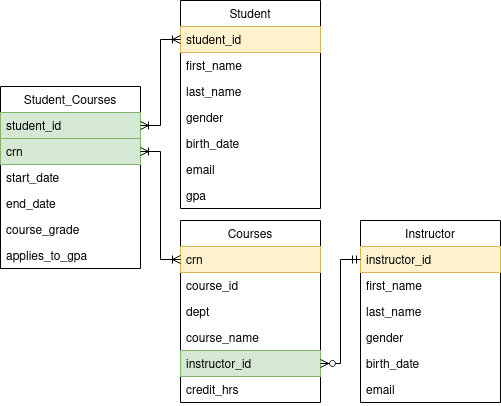

The diagram above was exported from draw.io. Its source (the exported page's mxGraphModel, read from the mxfile embedded in the PNG):
<mxGraphModel dx="800" dy="481" grid="1" gridSize="10" guides="1" tooltips="1" connect="1" arrows="1" fold="1" page="1" pageScale="1" pageWidth="850" pageHeight="1100" math="0" shadow="0">
  <root>
    <mxCell id="0" />
    <mxCell id="1" parent="0" />
    <mxCell id="pupiUutSyMbLZqXeLwjT-1" value="Student" style="swimlane;fontStyle=0;childLayout=stackLayout;horizontal=1;startSize=26;fillColor=none;horizontalStack=0;resizeParent=1;resizeParentMax=0;resizeLast=0;collapsible=1;marginBottom=0;" vertex="1" parent="1">
      <mxGeometry x="270" y="60" width="140" height="208" as="geometry">
        <mxRectangle x="130" y="100" width="70" height="26" as="alternateBounds" />
      </mxGeometry>
    </mxCell>
    <mxCell id="pupiUutSyMbLZqXeLwjT-2" value="student_id" style="text;strokeColor=#d6b656;fillColor=#fff2cc;align=left;verticalAlign=top;spacingLeft=4;spacingRight=4;overflow=hidden;rotatable=0;points=[[0,0.5],[1,0.5]];portConstraint=eastwest;" vertex="1" parent="pupiUutSyMbLZqXeLwjT-1">
      <mxGeometry y="26" width="140" height="26" as="geometry" />
    </mxCell>
    <mxCell id="pupiUutSyMbLZqXeLwjT-8" value="first_name" style="text;strokeColor=none;fillColor=none;align=left;verticalAlign=top;spacingLeft=4;spacingRight=4;overflow=hidden;rotatable=0;points=[[0,0.5],[1,0.5]];portConstraint=eastwest;" vertex="1" parent="pupiUutSyMbLZqXeLwjT-1">
      <mxGeometry y="52" width="140" height="26" as="geometry" />
    </mxCell>
    <mxCell id="pupiUutSyMbLZqXeLwjT-3" value="last_name" style="text;strokeColor=none;fillColor=none;align=left;verticalAlign=top;spacingLeft=4;spacingRight=4;overflow=hidden;rotatable=0;points=[[0,0.5],[1,0.5]];portConstraint=eastwest;" vertex="1" parent="pupiUutSyMbLZqXeLwjT-1">
      <mxGeometry y="78" width="140" height="26" as="geometry" />
    </mxCell>
    <mxCell id="pupiUutSyMbLZqXeLwjT-5" value="gender" style="text;strokeColor=none;fillColor=none;align=left;verticalAlign=top;spacingLeft=4;spacingRight=4;overflow=hidden;rotatable=0;points=[[0,0.5],[1,0.5]];portConstraint=eastwest;" vertex="1" parent="pupiUutSyMbLZqXeLwjT-1">
      <mxGeometry y="104" width="140" height="26" as="geometry" />
    </mxCell>
    <mxCell id="pupiUutSyMbLZqXeLwjT-6" value="birth_date" style="text;strokeColor=none;fillColor=none;align=left;verticalAlign=top;spacingLeft=4;spacingRight=4;overflow=hidden;rotatable=0;points=[[0,0.5],[1,0.5]];portConstraint=eastwest;" vertex="1" parent="pupiUutSyMbLZqXeLwjT-1">
      <mxGeometry y="130" width="140" height="26" as="geometry" />
    </mxCell>
    <mxCell id="pupiUutSyMbLZqXeLwjT-4" value="email" style="text;strokeColor=none;fillColor=none;align=left;verticalAlign=top;spacingLeft=4;spacingRight=4;overflow=hidden;rotatable=0;points=[[0,0.5],[1,0.5]];portConstraint=eastwest;" vertex="1" parent="pupiUutSyMbLZqXeLwjT-1">
      <mxGeometry y="156" width="140" height="26" as="geometry" />
    </mxCell>
    <mxCell id="pupiUutSyMbLZqXeLwjT-7" value="gpa" style="text;strokeColor=none;fillColor=none;align=left;verticalAlign=top;spacingLeft=4;spacingRight=4;overflow=hidden;rotatable=0;points=[[0,0.5],[1,0.5]];portConstraint=eastwest;" vertex="1" parent="pupiUutSyMbLZqXeLwjT-1">
      <mxGeometry y="182" width="140" height="26" as="geometry" />
    </mxCell>
    <mxCell id="pupiUutSyMbLZqXeLwjT-9" value="Student_Courses" style="swimlane;fontStyle=0;childLayout=stackLayout;horizontal=1;startSize=26;fillColor=none;horizontalStack=0;resizeParent=1;resizeParentMax=0;resizeLast=0;collapsible=1;marginBottom=0;" vertex="1" parent="1">
      <mxGeometry x="90" y="146" width="140" height="182" as="geometry" />
    </mxCell>
    <mxCell id="pupiUutSyMbLZqXeLwjT-18" value="student_id" style="text;strokeColor=#82b366;fillColor=#d5e8d4;align=left;verticalAlign=top;spacingLeft=4;spacingRight=4;overflow=hidden;rotatable=0;points=[[0,0.5],[1,0.5]];portConstraint=eastwest;" vertex="1" parent="pupiUutSyMbLZqXeLwjT-9">
      <mxGeometry y="26" width="140" height="26" as="geometry" />
    </mxCell>
    <mxCell id="pupiUutSyMbLZqXeLwjT-10" value="crn" style="text;strokeColor=#82b366;fillColor=#d5e8d4;align=left;verticalAlign=top;spacingLeft=4;spacingRight=4;overflow=hidden;rotatable=0;points=[[0,0.5],[1,0.5]];portConstraint=eastwest;" vertex="1" parent="pupiUutSyMbLZqXeLwjT-9">
      <mxGeometry y="52" width="140" height="26" as="geometry" />
    </mxCell>
    <mxCell id="pupiUutSyMbLZqXeLwjT-38" value="start_date" style="text;strokeColor=none;fillColor=none;align=left;verticalAlign=top;spacingLeft=4;spacingRight=4;overflow=hidden;rotatable=0;points=[[0,0.5],[1,0.5]];portConstraint=eastwest;" vertex="1" parent="pupiUutSyMbLZqXeLwjT-9">
      <mxGeometry y="78" width="140" height="26" as="geometry" />
    </mxCell>
    <mxCell id="pupiUutSyMbLZqXeLwjT-37" value="end_date" style="text;strokeColor=none;fillColor=none;align=left;verticalAlign=top;spacingLeft=4;spacingRight=4;overflow=hidden;rotatable=0;points=[[0,0.5],[1,0.5]];portConstraint=eastwest;" vertex="1" parent="pupiUutSyMbLZqXeLwjT-9">
      <mxGeometry y="104" width="140" height="26" as="geometry" />
    </mxCell>
    <mxCell id="pupiUutSyMbLZqXeLwjT-39" value="course_grade" style="text;strokeColor=none;fillColor=none;align=left;verticalAlign=top;spacingLeft=4;spacingRight=4;overflow=hidden;rotatable=0;points=[[0,0.5],[1,0.5]];portConstraint=eastwest;" vertex="1" parent="pupiUutSyMbLZqXeLwjT-9">
      <mxGeometry y="130" width="140" height="26" as="geometry" />
    </mxCell>
    <mxCell id="pupiUutSyMbLZqXeLwjT-12" value="applies_to_gpa" style="text;strokeColor=none;fillColor=none;align=left;verticalAlign=top;spacingLeft=4;spacingRight=4;overflow=hidden;rotatable=0;points=[[0,0.5],[1,0.5]];portConstraint=eastwest;" vertex="1" parent="pupiUutSyMbLZqXeLwjT-9">
      <mxGeometry y="156" width="140" height="26" as="geometry" />
    </mxCell>
    <mxCell id="pupiUutSyMbLZqXeLwjT-13" value="Courses" style="swimlane;fontStyle=0;childLayout=stackLayout;horizontal=1;startSize=26;horizontalStack=0;resizeParent=1;resizeParentMax=0;resizeLast=0;collapsible=1;marginBottom=0;" vertex="1" parent="1">
      <mxGeometry x="270" y="280" width="140" height="182" as="geometry" />
    </mxCell>
    <mxCell id="pupiUutSyMbLZqXeLwjT-14" value="crn" style="text;strokeColor=#d6b656;fillColor=#fff2cc;align=left;verticalAlign=top;spacingLeft=4;spacingRight=4;overflow=hidden;rotatable=0;points=[[0,0.5],[1,0.5]];portConstraint=eastwest;" vertex="1" parent="pupiUutSyMbLZqXeLwjT-13">
      <mxGeometry y="26" width="140" height="26" as="geometry" />
    </mxCell>
    <mxCell id="pupiUutSyMbLZqXeLwjT-31" value="course_id" style="text;align=left;verticalAlign=top;spacingLeft=4;spacingRight=4;overflow=hidden;rotatable=0;points=[[0,0.5],[1,0.5]];portConstraint=eastwest;" vertex="1" parent="pupiUutSyMbLZqXeLwjT-13">
      <mxGeometry y="52" width="140" height="26" as="geometry" />
    </mxCell>
    <mxCell id="pupiUutSyMbLZqXeLwjT-19" value="dept" style="text;strokeColor=none;fillColor=none;align=left;verticalAlign=top;spacingLeft=4;spacingRight=4;overflow=hidden;rotatable=0;points=[[0,0.5],[1,0.5]];portConstraint=eastwest;" vertex="1" parent="pupiUutSyMbLZqXeLwjT-13">
      <mxGeometry y="78" width="140" height="26" as="geometry" />
    </mxCell>
    <mxCell id="pupiUutSyMbLZqXeLwjT-15" value="course_name" style="text;strokeColor=none;fillColor=none;align=left;verticalAlign=top;spacingLeft=4;spacingRight=4;overflow=hidden;rotatable=0;points=[[0,0.5],[1,0.5]];portConstraint=eastwest;" vertex="1" parent="pupiUutSyMbLZqXeLwjT-13">
      <mxGeometry y="104" width="140" height="26" as="geometry" />
    </mxCell>
    <mxCell id="pupiUutSyMbLZqXeLwjT-34" value="instructor_id" style="text;strokeColor=#82b366;fillColor=#d5e8d4;align=left;verticalAlign=top;spacingLeft=4;spacingRight=4;overflow=hidden;rotatable=0;points=[[0,0.5],[1,0.5]];portConstraint=eastwest;" vertex="1" parent="pupiUutSyMbLZqXeLwjT-13">
      <mxGeometry y="130" width="140" height="26" as="geometry" />
    </mxCell>
    <mxCell id="pupiUutSyMbLZqXeLwjT-21" value="credit_hrs" style="text;strokeColor=none;fillColor=none;align=left;verticalAlign=top;spacingLeft=4;spacingRight=4;overflow=hidden;rotatable=0;points=[[0,0.5],[1,0.5]];portConstraint=eastwest;" vertex="1" parent="pupiUutSyMbLZqXeLwjT-13">
      <mxGeometry y="156" width="140" height="26" as="geometry" />
    </mxCell>
    <mxCell id="pupiUutSyMbLZqXeLwjT-22" value="" style="edgeStyle=orthogonalEdgeStyle;rounded=0;orthogonalLoop=1;jettySize=auto;html=1;entryX=0;entryY=0.5;entryDx=0;entryDy=0;startArrow=ERoneToMany;startFill=0;endArrow=ERoneToMany;endFill=0;" edge="1" parent="1" source="pupiUutSyMbLZqXeLwjT-18" target="pupiUutSyMbLZqXeLwjT-2">
      <mxGeometry relative="1" as="geometry" />
    </mxCell>
    <mxCell id="pupiUutSyMbLZqXeLwjT-23" value="" style="edgeStyle=orthogonalEdgeStyle;rounded=0;orthogonalLoop=1;jettySize=auto;html=1;startArrow=ERoneToMany;startFill=0;endArrow=ERoneToMany;endFill=0;entryX=0;entryY=0.5;entryDx=0;entryDy=0;" edge="1" parent="1" source="pupiUutSyMbLZqXeLwjT-10" target="pupiUutSyMbLZqXeLwjT-14">
      <mxGeometry relative="1" as="geometry" />
    </mxCell>
    <mxCell id="pupiUutSyMbLZqXeLwjT-24" value="Instructor" style="swimlane;fontStyle=0;childLayout=stackLayout;horizontal=1;startSize=26;fillColor=none;horizontalStack=0;resizeParent=1;resizeParentMax=0;resizeLast=0;collapsible=1;marginBottom=0;" vertex="1" parent="1">
      <mxGeometry x="450" y="280" width="140" height="182" as="geometry" />
    </mxCell>
    <mxCell id="pupiUutSyMbLZqXeLwjT-25" value="instructor_id" style="text;strokeColor=#d6b656;fillColor=#fff2cc;align=left;verticalAlign=top;spacingLeft=4;spacingRight=4;overflow=hidden;rotatable=0;points=[[0,0.5],[1,0.5]];portConstraint=eastwest;" vertex="1" parent="pupiUutSyMbLZqXeLwjT-24">
      <mxGeometry y="26" width="140" height="26" as="geometry" />
    </mxCell>
    <mxCell id="pupiUutSyMbLZqXeLwjT-26" value="first_name    " style="text;strokeColor=none;fillColor=none;align=left;verticalAlign=top;spacingLeft=4;spacingRight=4;overflow=hidden;rotatable=0;points=[[0,0.5],[1,0.5]];portConstraint=eastwest;" vertex="1" parent="pupiUutSyMbLZqXeLwjT-24">
      <mxGeometry y="52" width="140" height="26" as="geometry" />
    </mxCell>
    <mxCell id="pupiUutSyMbLZqXeLwjT-27" value="last_name" style="text;strokeColor=none;fillColor=none;align=left;verticalAlign=top;spacingLeft=4;spacingRight=4;overflow=hidden;rotatable=0;points=[[0,0.5],[1,0.5]];portConstraint=eastwest;" vertex="1" parent="pupiUutSyMbLZqXeLwjT-24">
      <mxGeometry y="78" width="140" height="26" as="geometry" />
    </mxCell>
    <mxCell id="pupiUutSyMbLZqXeLwjT-28" value="gender    " style="text;strokeColor=none;fillColor=none;align=left;verticalAlign=top;spacingLeft=4;spacingRight=4;overflow=hidden;rotatable=0;points=[[0,0.5],[1,0.5]];portConstraint=eastwest;" vertex="1" parent="pupiUutSyMbLZqXeLwjT-24">
      <mxGeometry y="104" width="140" height="26" as="geometry" />
    </mxCell>
    <mxCell id="pupiUutSyMbLZqXeLwjT-29" value="birth_date" style="text;strokeColor=none;fillColor=none;align=left;verticalAlign=top;spacingLeft=4;spacingRight=4;overflow=hidden;rotatable=0;points=[[0,0.5],[1,0.5]];portConstraint=eastwest;" vertex="1" parent="pupiUutSyMbLZqXeLwjT-24">
      <mxGeometry y="130" width="140" height="26" as="geometry" />
    </mxCell>
    <mxCell id="pupiUutSyMbLZqXeLwjT-30" value="email" style="text;strokeColor=none;fillColor=none;align=left;verticalAlign=top;spacingLeft=4;spacingRight=4;overflow=hidden;rotatable=0;points=[[0,0.5],[1,0.5]];portConstraint=eastwest;" vertex="1" parent="pupiUutSyMbLZqXeLwjT-24">
      <mxGeometry y="156" width="140" height="26" as="geometry" />
    </mxCell>
    <mxCell id="pupiUutSyMbLZqXeLwjT-35" style="edgeStyle=orthogonalEdgeStyle;rounded=0;orthogonalLoop=1;jettySize=auto;html=1;startArrow=ERzeroToMany;startFill=1;endArrow=ERmandOne;endFill=0;" edge="1" parent="1" source="pupiUutSyMbLZqXeLwjT-34" target="pupiUutSyMbLZqXeLwjT-25">
      <mxGeometry relative="1" as="geometry" />
    </mxCell>
  </root>
</mxGraphModel>